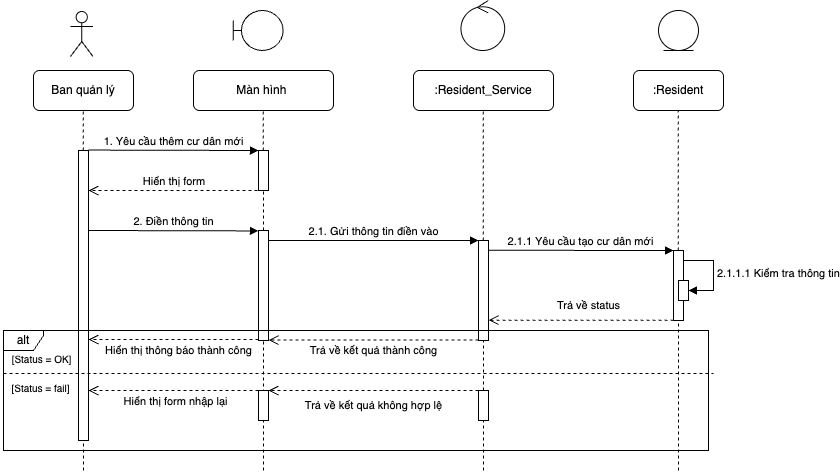

The diagram above was exported from draw.io. Its source (the exported page's mxGraphModel, read from the mxfile embedded in the PNG):
<mxGraphModel dx="492" dy="264" grid="1" gridSize="10" guides="1" tooltips="1" connect="1" arrows="1" fold="1" page="1" pageScale="1" pageWidth="827" pageHeight="1169" math="0" shadow="0">
  <root>
    <mxCell id="0" />
    <mxCell id="1" parent="0" />
    <mxCell id="_xi2Ebk77FwOA4WwUrF4-1" value="Ban quản lý" style="rounded=1;whiteSpace=wrap;html=1;" parent="1" vertex="1">
      <mxGeometry x="70" y="120" width="100" height="40" as="geometry" />
    </mxCell>
    <mxCell id="_xi2Ebk77FwOA4WwUrF4-2" value="" style="shape=umlActor;verticalLabelPosition=bottom;verticalAlign=top;html=1;outlineConnect=0;" parent="1" vertex="1">
      <mxGeometry x="107" y="61" width="22.5" height="45" as="geometry" />
    </mxCell>
    <mxCell id="_xi2Ebk77FwOA4WwUrF4-3" value="Màn hình&amp;nbsp;" style="rounded=1;whiteSpace=wrap;html=1;" parent="1" vertex="1">
      <mxGeometry x="230" y="120" width="140" height="40" as="geometry" />
    </mxCell>
    <mxCell id="_xi2Ebk77FwOA4WwUrF4-4" value=":Resident_Service" style="rounded=1;whiteSpace=wrap;html=1;" parent="1" vertex="1">
      <mxGeometry x="450" y="120" width="140" height="40" as="geometry" />
    </mxCell>
    <mxCell id="_xi2Ebk77FwOA4WwUrF4-5" value=":Resident" style="rounded=1;whiteSpace=wrap;html=1;" parent="1" vertex="1">
      <mxGeometry x="670" y="120" width="90" height="40" as="geometry" />
    </mxCell>
    <mxCell id="_xi2Ebk77FwOA4WwUrF4-9" value="" style="shape=umlBoundary;whiteSpace=wrap;html=1;" parent="1" vertex="1">
      <mxGeometry x="269.63" y="60" width="50" height="40" as="geometry" />
    </mxCell>
    <mxCell id="_xi2Ebk77FwOA4WwUrF4-10" value="" style="ellipse;shape=umlControl;whiteSpace=wrap;html=1;" parent="1" vertex="1">
      <mxGeometry x="497.44" y="50" width="43.75" height="50" as="geometry" />
    </mxCell>
    <mxCell id="_xi2Ebk77FwOA4WwUrF4-11" value="" style="ellipse;shape=umlEntity;whiteSpace=wrap;html=1;" parent="1" vertex="1">
      <mxGeometry x="695" y="60" width="40" height="40" as="geometry" />
    </mxCell>
    <mxCell id="_xi2Ebk77FwOA4WwUrF4-15" value="" style="endArrow=none;dashed=1;html=1;rounded=0;" parent="1" edge="1">
      <mxGeometry width="50" height="50" relative="1" as="geometry">
        <mxPoint x="119.63" y="440" as="sourcePoint" />
        <mxPoint x="119.63" y="160" as="targetPoint" />
      </mxGeometry>
    </mxCell>
    <mxCell id="_xi2Ebk77FwOA4WwUrF4-13" value="" style="html=1;points=[[0,0,0,0,5],[0,1,0,0,-5],[1,0,0,0,5],[1,1,0,0,-5]];perimeter=orthogonalPerimeter;outlineConnect=0;targetShapes=umlLifeline;portConstraint=eastwest;newEdgeStyle={&quot;curved&quot;:0,&quot;rounded&quot;:0};" parent="1" vertex="1">
      <mxGeometry x="115" y="200" width="10" height="290" as="geometry" />
    </mxCell>
    <mxCell id="_xi2Ebk77FwOA4WwUrF4-17" value="" style="endArrow=none;dashed=1;html=1;rounded=0;" parent="1" source="_xi2Ebk77FwOA4WwUrF4-22" edge="1">
      <mxGeometry width="50" height="50" relative="1" as="geometry">
        <mxPoint x="300" y="683.5294117647059" as="sourcePoint" />
        <mxPoint x="299.71000000000004" y="160" as="targetPoint" />
      </mxGeometry>
    </mxCell>
    <mxCell id="_xi2Ebk77FwOA4WwUrF4-18" value="" style="endArrow=none;dashed=1;html=1;rounded=0;" parent="1" source="g2iTaVkEoPkafrNziv86-4" edge="1">
      <mxGeometry width="50" height="50" relative="1" as="geometry">
        <mxPoint x="520" y="683.5294117647059" as="sourcePoint" />
        <mxPoint x="519.71" y="160" as="targetPoint" />
      </mxGeometry>
    </mxCell>
    <mxCell id="_xi2Ebk77FwOA4WwUrF4-19" value="" style="endArrow=none;dashed=1;html=1;rounded=0;" parent="1" source="g2iTaVkEoPkafrNziv86-7" edge="1">
      <mxGeometry width="50" height="50" relative="1" as="geometry">
        <mxPoint x="715" y="683.5294117647059" as="sourcePoint" />
        <mxPoint x="714.71" y="160" as="targetPoint" />
      </mxGeometry>
    </mxCell>
    <mxCell id="_xi2Ebk77FwOA4WwUrF4-21" value="" style="endArrow=none;dashed=1;html=1;rounded=0;" parent="1" source="vimTexfM6L2UDTdLPBXD-2" target="_xi2Ebk77FwOA4WwUrF4-22" edge="1">
      <mxGeometry width="50" height="50" relative="1" as="geometry">
        <mxPoint x="300" y="683.5294117647059" as="sourcePoint" />
        <mxPoint x="299.71000000000004" y="160" as="targetPoint" />
      </mxGeometry>
    </mxCell>
    <mxCell id="_xi2Ebk77FwOA4WwUrF4-22" value="" style="html=1;points=[[0,0,0,0,5],[0,1,0,0,-5],[1,0,0,0,5],[1,1,0,0,-5]];perimeter=orthogonalPerimeter;outlineConnect=0;targetShapes=umlLifeline;portConstraint=eastwest;newEdgeStyle={&quot;curved&quot;:0,&quot;rounded&quot;:0};" parent="1" vertex="1">
      <mxGeometry x="295" y="200" width="10" height="40" as="geometry" />
    </mxCell>
    <mxCell id="_xi2Ebk77FwOA4WwUrF4-23" value="1. Yêu cầu thêm cư dân mới" style="html=1;verticalAlign=bottom;endArrow=block;curved=0;rounded=0;" parent="1" target="_xi2Ebk77FwOA4WwUrF4-22" edge="1">
      <mxGeometry width="80" relative="1" as="geometry">
        <mxPoint x="125" y="199.57" as="sourcePoint" />
        <mxPoint x="205" y="199.57" as="targetPoint" />
      </mxGeometry>
    </mxCell>
    <mxCell id="_xi2Ebk77FwOA4WwUrF4-24" value="Hiển thị form&amp;nbsp;" style="html=1;verticalAlign=bottom;endArrow=open;dashed=1;endSize=8;curved=0;rounded=0;" parent="1" target="_xi2Ebk77FwOA4WwUrF4-13" edge="1">
      <mxGeometry relative="1" as="geometry">
        <mxPoint x="300" y="240" as="sourcePoint" />
        <mxPoint x="220" y="240" as="targetPoint" />
      </mxGeometry>
    </mxCell>
    <mxCell id="vimTexfM6L2UDTdLPBXD-3" value="" style="endArrow=none;dashed=1;html=1;rounded=0;" parent="1" target="vimTexfM6L2UDTdLPBXD-2" edge="1">
      <mxGeometry width="50" height="50" relative="1" as="geometry">
        <mxPoint x="300" y="520" as="sourcePoint" />
        <mxPoint x="300" y="240" as="targetPoint" />
      </mxGeometry>
    </mxCell>
    <mxCell id="vimTexfM6L2UDTdLPBXD-2" value="" style="html=1;points=[[0,0,0,0,5],[0,1,0,0,-5],[1,0,0,0,5],[1,1,0,0,-5]];perimeter=orthogonalPerimeter;outlineConnect=0;targetShapes=umlLifeline;portConstraint=eastwest;newEdgeStyle={&quot;curved&quot;:0,&quot;rounded&quot;:0};" parent="1" vertex="1">
      <mxGeometry x="295" y="280" width="10" height="110" as="geometry" />
    </mxCell>
    <mxCell id="g2iTaVkEoPkafrNziv86-2" value="2. Điền thông tin" style="html=1;verticalAlign=bottom;endArrow=block;curved=0;rounded=0;" parent="1" edge="1">
      <mxGeometry width="80" relative="1" as="geometry">
        <mxPoint x="125" y="280" as="sourcePoint" />
        <mxPoint x="295" y="280.43" as="targetPoint" />
      </mxGeometry>
    </mxCell>
    <mxCell id="g2iTaVkEoPkafrNziv86-3" value="2.1. Gửi thông tin điền vào" style="html=1;verticalAlign=bottom;endArrow=block;curved=0;rounded=0;" parent="1" target="g2iTaVkEoPkafrNziv86-4" edge="1">
      <mxGeometry width="80" relative="1" as="geometry">
        <mxPoint x="305" y="290" as="sourcePoint" />
        <mxPoint x="475" y="290.43" as="targetPoint" />
      </mxGeometry>
    </mxCell>
    <mxCell id="g2iTaVkEoPkafrNziv86-6" value="2.1.1 Yêu cầu tạo cư dân mới" style="html=1;verticalAlign=bottom;endArrow=block;curved=0;rounded=0;" parent="1" edge="1">
      <mxGeometry width="80" relative="1" as="geometry">
        <mxPoint x="525" y="299.77" as="sourcePoint" />
        <mxPoint x="710" y="300" as="targetPoint" />
      </mxGeometry>
    </mxCell>
    <mxCell id="g2iTaVkEoPkafrNziv86-8" value="" style="endArrow=none;dashed=1;html=1;rounded=0;" parent="1" target="g2iTaVkEoPkafrNziv86-7" edge="1">
      <mxGeometry width="50" height="50" relative="1" as="geometry">
        <mxPoint x="715" y="520" as="sourcePoint" />
        <mxPoint x="714.71" y="160" as="targetPoint" />
      </mxGeometry>
    </mxCell>
    <mxCell id="g2iTaVkEoPkafrNziv86-7" value="" style="html=1;points=[[0,0,0,0,5],[0,1,0,0,-5],[1,0,0,0,5],[1,1,0,0,-5]];perimeter=orthogonalPerimeter;outlineConnect=0;targetShapes=umlLifeline;portConstraint=eastwest;newEdgeStyle={&quot;curved&quot;:0,&quot;rounded&quot;:0};" parent="1" vertex="1">
      <mxGeometry x="710" y="300" width="10" height="70" as="geometry" />
    </mxCell>
    <mxCell id="g2iTaVkEoPkafrNziv86-9" value="" style="endArrow=none;dashed=1;html=1;rounded=0;" parent="1" source="g2iTaVkEoPkafrNziv86-24" target="g2iTaVkEoPkafrNziv86-4" edge="1">
      <mxGeometry width="50" height="50" relative="1" as="geometry">
        <mxPoint x="520" y="683.5294117647059" as="sourcePoint" />
        <mxPoint x="519.71" y="160" as="targetPoint" />
      </mxGeometry>
    </mxCell>
    <mxCell id="g2iTaVkEoPkafrNziv86-4" value="" style="html=1;points=[[0,0,0,0,5],[0,1,0,0,-5],[1,0,0,0,5],[1,1,0,0,-5]];perimeter=orthogonalPerimeter;outlineConnect=0;targetShapes=umlLifeline;portConstraint=eastwest;newEdgeStyle={&quot;curved&quot;:0,&quot;rounded&quot;:0};" parent="1" vertex="1">
      <mxGeometry x="515" y="290" width="10" height="100" as="geometry" />
    </mxCell>
    <mxCell id="g2iTaVkEoPkafrNziv86-10" value="" style="html=1;points=[[0,0,0,0,5],[0,1,0,0,-5],[1,0,0,0,5],[1,1,0,0,-5]];perimeter=orthogonalPerimeter;outlineConnect=0;targetShapes=umlLifeline;portConstraint=eastwest;newEdgeStyle={&quot;curved&quot;:0,&quot;rounded&quot;:0};" parent="1" vertex="1">
      <mxGeometry x="715" y="330" width="10" height="20" as="geometry" />
    </mxCell>
    <mxCell id="g2iTaVkEoPkafrNziv86-11" value="2.1.1.1 Kiểm tra thông tin" style="html=1;align=left;spacingLeft=2;endArrow=block;rounded=0;edgeStyle=orthogonalEdgeStyle;curved=0;rounded=0;" parent="1" target="g2iTaVkEoPkafrNziv86-10" edge="1">
      <mxGeometry x="0.0053" relative="1" as="geometry">
        <mxPoint x="720" y="310" as="sourcePoint" />
        <Array as="points">
          <mxPoint x="750" y="340" />
        </Array>
        <mxPoint as="offset" />
      </mxGeometry>
    </mxCell>
    <mxCell id="g2iTaVkEoPkafrNziv86-12" value="" style="html=1;verticalAlign=bottom;endArrow=open;dashed=1;endSize=8;curved=0;rounded=0;" parent="1" edge="1">
      <mxGeometry x="0.0006" relative="1" as="geometry">
        <mxPoint x="710" y="369.67" as="sourcePoint" />
        <mxPoint x="525" y="369.67" as="targetPoint" />
        <mxPoint as="offset" />
      </mxGeometry>
    </mxCell>
    <mxCell id="g2iTaVkEoPkafrNziv86-13" value="alt" style="shape=umlFrame;whiteSpace=wrap;html=1;pointerEvents=0;width=40;height=20;" parent="1" vertex="1">
      <mxGeometry x="40" y="380" width="705" height="120" as="geometry" />
    </mxCell>
    <mxCell id="g2iTaVkEoPkafrNziv86-15" value="Trả về status" style="text;html=1;align=center;verticalAlign=middle;resizable=0;points=[];autosize=1;strokeColor=none;fillColor=none;fontSize=11;" parent="1" vertex="1">
      <mxGeometry x="580" y="340" width="90" height="30" as="geometry" />
    </mxCell>
    <mxCell id="g2iTaVkEoPkafrNziv86-16" value="[Status = OK]" style="text;html=1;align=center;verticalAlign=middle;resizable=0;points=[];autosize=1;strokeColor=none;fillColor=none;fontSize=10;" parent="1" vertex="1">
      <mxGeometry x="38" y="393" width="80" height="30" as="geometry" />
    </mxCell>
    <mxCell id="g2iTaVkEoPkafrNziv86-18" value="" style="html=1;verticalAlign=bottom;endArrow=open;dashed=1;endSize=8;curved=0;rounded=0;" parent="1" edge="1">
      <mxGeometry x="0.0006" relative="1" as="geometry">
        <mxPoint x="515" y="389.61" as="sourcePoint" />
        <mxPoint x="305" y="389.61" as="targetPoint" />
        <mxPoint as="offset" />
      </mxGeometry>
    </mxCell>
    <mxCell id="g2iTaVkEoPkafrNziv86-19" value="Trả về kết quả thành công" style="text;html=1;align=center;verticalAlign=middle;resizable=0;points=[];autosize=1;strokeColor=none;fillColor=none;fontSize=11;" parent="1" vertex="1">
      <mxGeometry x="335" y="385" width="150" height="30" as="geometry" />
    </mxCell>
    <mxCell id="g2iTaVkEoPkafrNziv86-22" value="" style="line;strokeWidth=1;fillColor=none;align=left;verticalAlign=middle;spacingTop=-1;spacingLeft=3;spacingRight=3;rotatable=0;labelPosition=right;points=[];portConstraint=eastwest;strokeColor=inherit;dashed=1;" parent="1" vertex="1">
      <mxGeometry x="40" y="419" width="710" height="8" as="geometry" />
    </mxCell>
    <mxCell id="g2iTaVkEoPkafrNziv86-23" value="[Status = fail]" style="text;html=1;align=center;verticalAlign=middle;resizable=0;points=[];autosize=1;strokeColor=none;fillColor=none;fontSize=10;" parent="1" vertex="1">
      <mxGeometry x="37" y="422" width="80" height="30" as="geometry" />
    </mxCell>
    <mxCell id="g2iTaVkEoPkafrNziv86-25" value="" style="endArrow=none;dashed=1;html=1;rounded=0;" parent="1" target="g2iTaVkEoPkafrNziv86-24" edge="1">
      <mxGeometry width="50" height="50" relative="1" as="geometry">
        <mxPoint x="520" y="520" as="sourcePoint" />
        <mxPoint x="520" y="380" as="targetPoint" />
      </mxGeometry>
    </mxCell>
    <mxCell id="g2iTaVkEoPkafrNziv86-24" value="" style="html=1;points=[[0,0,0,0,5],[0,1,0,0,-5],[1,0,0,0,5],[1,1,0,0,-5]];perimeter=orthogonalPerimeter;outlineConnect=0;targetShapes=umlLifeline;portConstraint=eastwest;newEdgeStyle={&quot;curved&quot;:0,&quot;rounded&quot;:0};" parent="1" vertex="1">
      <mxGeometry x="515" y="440" width="10" height="30" as="geometry" />
    </mxCell>
    <mxCell id="g2iTaVkEoPkafrNziv86-26" value="" style="html=1;points=[[0,0,0,0,5],[0,1,0,0,-5],[1,0,0,0,5],[1,1,0,0,-5]];perimeter=orthogonalPerimeter;outlineConnect=0;targetShapes=umlLifeline;portConstraint=eastwest;newEdgeStyle={&quot;curved&quot;:0,&quot;rounded&quot;:0};" parent="1" vertex="1">
      <mxGeometry x="295" y="440" width="10" height="30" as="geometry" />
    </mxCell>
    <mxCell id="g2iTaVkEoPkafrNziv86-27" value="Trả về kết quả không hợp lệ" style="text;html=1;align=center;verticalAlign=middle;resizable=0;points=[];autosize=1;strokeColor=none;fillColor=none;fontSize=11;" parent="1" vertex="1">
      <mxGeometry x="330" y="440" width="160" height="30" as="geometry" />
    </mxCell>
    <mxCell id="g2iTaVkEoPkafrNziv86-28" value="" style="html=1;verticalAlign=bottom;endArrow=open;dashed=1;endSize=8;curved=0;rounded=0;" parent="1" target="g2iTaVkEoPkafrNziv86-26" edge="1">
      <mxGeometry x="0.0006" relative="1" as="geometry">
        <mxPoint x="515" y="440" as="sourcePoint" />
        <mxPoint x="330" y="440" as="targetPoint" />
        <mxPoint as="offset" />
      </mxGeometry>
    </mxCell>
    <mxCell id="v_33jOhQfSqtJlOMfio0-2" value="" style="endArrow=none;dashed=1;html=1;rounded=0;" parent="1" edge="1">
      <mxGeometry width="50" height="50" relative="1" as="geometry">
        <mxPoint x="120" y="520" as="sourcePoint" />
        <mxPoint x="120" y="490" as="targetPoint" />
      </mxGeometry>
    </mxCell>
    <mxCell id="v_33jOhQfSqtJlOMfio0-3" value="" style="html=1;verticalAlign=bottom;endArrow=open;dashed=1;endSize=8;curved=0;rounded=0;" parent="1" edge="1">
      <mxGeometry x="0.0006" relative="1" as="geometry">
        <mxPoint x="295.01" y="440" as="sourcePoint" />
        <mxPoint x="125" y="440" as="targetPoint" />
        <mxPoint as="offset" />
      </mxGeometry>
    </mxCell>
    <mxCell id="v_33jOhQfSqtJlOMfio0-6" value="" style="html=1;verticalAlign=bottom;endArrow=open;dashed=1;endSize=8;curved=0;rounded=0;" parent="1" target="_xi2Ebk77FwOA4WwUrF4-13" edge="1">
      <mxGeometry x="0.0006" relative="1" as="geometry">
        <mxPoint x="295" y="389" as="sourcePoint" />
        <mxPoint x="85" y="389" as="targetPoint" />
        <mxPoint as="offset" />
      </mxGeometry>
    </mxCell>
    <mxCell id="v_33jOhQfSqtJlOMfio0-7" value="Hiển thị thông báo thành công" style="text;html=1;align=center;verticalAlign=middle;resizable=0;points=[];autosize=1;strokeColor=none;fillColor=none;fontSize=11;" parent="1" vertex="1">
      <mxGeometry x="130" y="385" width="170" height="30" as="geometry" />
    </mxCell>
    <mxCell id="v_33jOhQfSqtJlOMfio0-8" value="Hiển thị form nhập lại" style="text;html=1;align=center;verticalAlign=middle;resizable=0;points=[];autosize=1;strokeColor=none;fillColor=none;fontSize=11;" parent="1" vertex="1">
      <mxGeometry x="146.5" y="436" width="130" height="30" as="geometry" />
    </mxCell>
  </root>
</mxGraphModel>